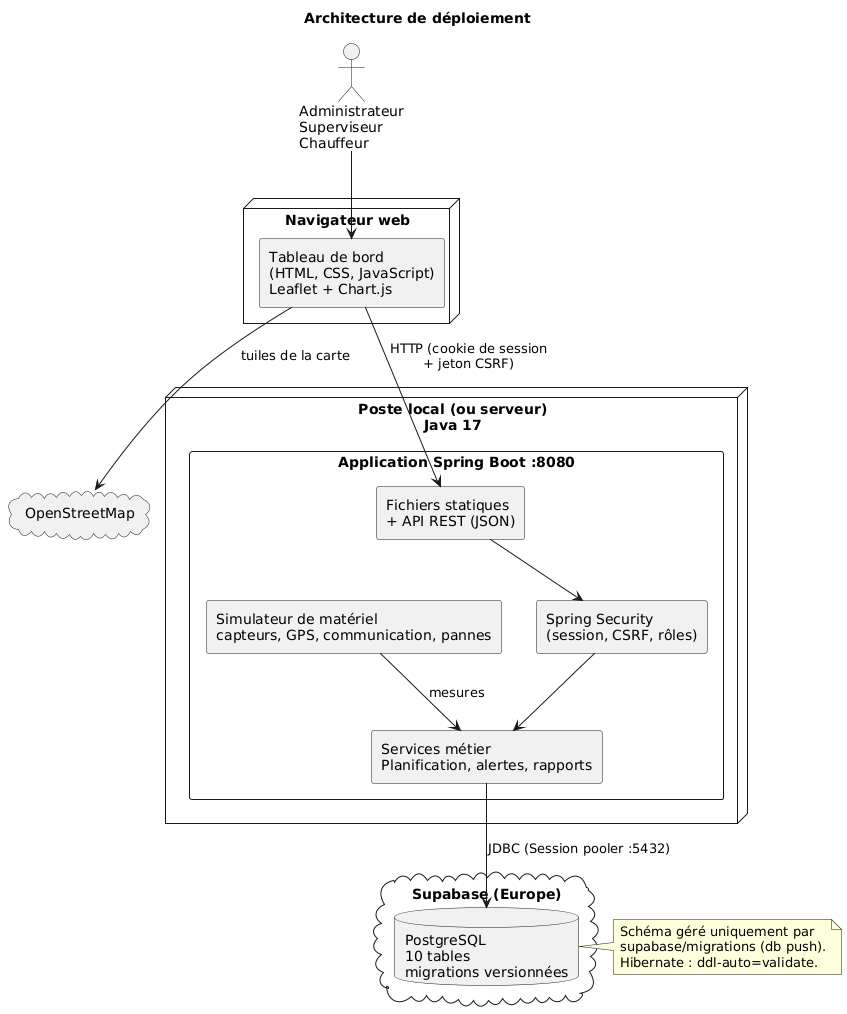

The diagram above was rendered by PlantUML. Its source (embedded in the PNG):
@startuml deploiement
title Architecture de déploiement
skinparam shadowing false
skinparam componentStyle rectangle

actor "Administrateur\nSuperviseur\nChauffeur" as Utilisateur

node "Navigateur web" {
  component "Tableau de bord\n(HTML, CSS, JavaScript)\nLeaflet + Chart.js" as Page
}

node "Poste local (ou serveur)\nJava 17" {
  component "Application Spring Boot :8080" as App {
    component "Fichiers statiques\n+ API REST (JSON)" as Api
    component "Spring Security\n(session, CSRF, rôles)" as Secu
    component "Services métier\nPlanification, alertes, rapports" as Metier
    component "Simulateur de matériel\ncapteurs, GPS, communication, pannes" as Simu
  }
}

cloud "Supabase (Europe)" {
  database "PostgreSQL\n10 tables\nmigrations versionnées" as Base
}

cloud "OpenStreetMap" as OSM

Utilisateur --> Page
Page --> Api : HTTP (cookie de session\n+ jeton CSRF)
Page --> OSM : tuiles de la carte
Api --> Secu
Secu --> Metier
Simu --> Metier : mesures
Metier --> Base : JDBC (Session pooler :5432)

note right of Base
  Schéma géré uniquement par
  supabase/migrations (db push).
  Hibernate : ddl-auto=validate.
end note
@enduml